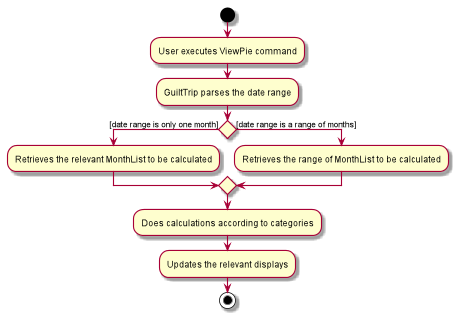

The diagram above was rendered by PlantUML. Its source (embedded in the PNG):
@startuml
start
:User executes ViewPie command;
:GuiltTrip parses the date range;


if () then ([date range is only one month])
    :Retrieves the relevant MonthList to be calculated;

else ([date range is a range of months])
     :Retrieves the range of MonthList to be calculated;
endif
    :Does calculations according to categories;
    :Updates the relevant displays;
stop
@enduml